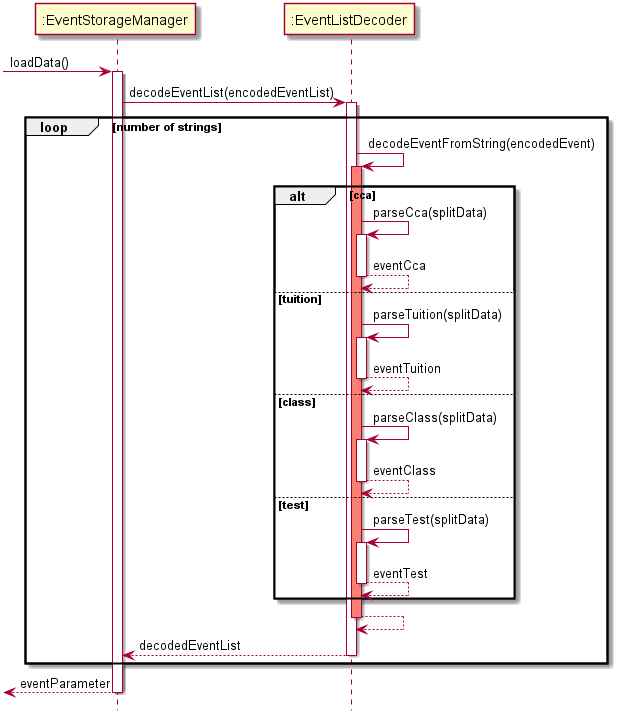

The diagram above was rendered by PlantUML. Its source (embedded in the PNG):
@startuml
hide footbox

-> ":EventStorageManager" : loadData()
activate ":EventStorageManager"
":EventStorageManager" -> ":EventListDecoder" : decodeEventList(encodedEventList)
activate ":EventListDecoder"

loop number of strings
":EventListDecoder" -> ":EventListDecoder" : decodeEventFromString(encodedEvent)
activate ":EventListDecoder" #salmon
alt cca
":EventListDecoder" -> ":EventListDecoder" : parseCca(splitData)
activate ":EventListDecoder"
":EventListDecoder" --> ":EventListDecoder" : eventCca
deactivate ":EventListDecoder"
else tuition
":EventListDecoder" -> ":EventListDecoder" : parseTuition(splitData)
activate ":EventListDecoder"
":EventListDecoder" --> ":EventListDecoder" : eventTuition
deactivate ":EventListDecoder"
else class
":EventListDecoder" -> ":EventListDecoder" : parseClass(splitData)
activate ":EventListDecoder"
":EventListDecoder" --> ":EventListDecoder" : eventClass
deactivate ":EventListDecoder"
else test
":EventListDecoder" -> ":EventListDecoder" : parseTest(splitData)
activate ":EventListDecoder"
":EventListDecoder" --> ":EventListDecoder" : eventTest
deactivate ":EventListDecoder"
end alt
":EventListDecoder" --> ":EventListDecoder"
deactivate ":EventListDecoder"
":EventListDecoder" --> ":EventStorageManager" : decodedEventList
deactivate ":EventListDecoder"
end loop
<-- ":EventStorageManager" : eventParameter
deactivate ":EventStorageManager"
@enduml